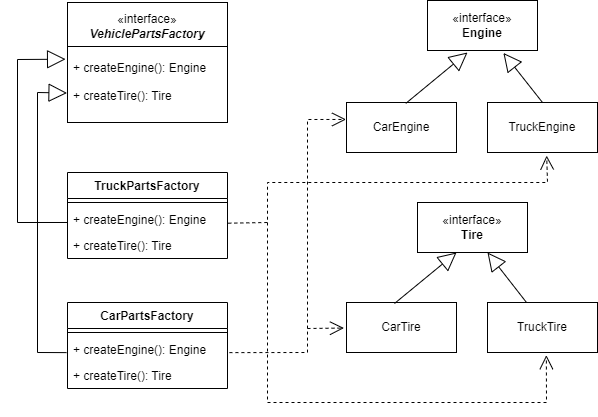

The diagram above was exported from draw.io. Its source (the exported page's mxGraphModel, read from the mxfile embedded in the PNG):
<mxGraphModel dx="1195" dy="580" grid="1" gridSize="10" guides="1" tooltips="1" connect="1" arrows="1" fold="1" page="1" pageScale="1" pageWidth="827" pageHeight="1169" math="0" shadow="0">
  <root>
    <mxCell id="0" />
    <mxCell id="1" parent="0" />
    <mxCell id="i4ur5QHUUE7vHaarwTy9-1" value="«interface»&lt;br&gt;&lt;i style=&quot;font-weight: 700;&quot;&gt;VehiclePartsFactory&lt;/i&gt;&lt;div&gt;&lt;i style=&quot;font-weight: 700;&quot;&gt;&lt;br&gt;&lt;/i&gt;&lt;/div&gt;&lt;div&gt;&lt;i style=&quot;font-weight: 700;&quot;&gt;&lt;br&gt;&lt;/i&gt;&lt;/div&gt;&lt;div&gt;&lt;br&gt;&lt;/div&gt;&lt;div&gt;&lt;br&gt;&lt;/div&gt;&lt;div&gt;&lt;br&gt;&lt;/div&gt;" style="html=1;whiteSpace=wrap;" vertex="1" parent="1">
      <mxGeometry x="80" y="40" width="160" height="120" as="geometry" />
    </mxCell>
    <mxCell id="i4ur5QHUUE7vHaarwTy9-2" value="" style="line;strokeWidth=1;fillColor=none;align=left;verticalAlign=middle;spacingTop=-1;spacingLeft=3;spacingRight=3;rotatable=0;labelPosition=right;points=[];portConstraint=eastwest;strokeColor=inherit;" vertex="1" parent="1">
      <mxGeometry x="80" y="80" width="160" height="8" as="geometry" />
    </mxCell>
    <mxCell id="jZuJzN2Yq3chrMi6EPXf-11" value="CarPartsFactory" style="swimlane;fontStyle=1;align=center;verticalAlign=top;childLayout=stackLayout;horizontal=1;startSize=26;horizontalStack=0;resizeParent=1;resizeParentMax=0;resizeLast=0;collapsible=1;marginBottom=0;whiteSpace=wrap;html=1;" vertex="1" parent="1">
      <mxGeometry x="80" y="340" width="160" height="86" as="geometry" />
    </mxCell>
    <mxCell id="jZuJzN2Yq3chrMi6EPXf-13" value="" style="line;strokeWidth=1;fillColor=none;align=left;verticalAlign=middle;spacingTop=-1;spacingLeft=3;spacingRight=3;rotatable=0;labelPosition=right;points=[];portConstraint=eastwest;strokeColor=inherit;" vertex="1" parent="jZuJzN2Yq3chrMi6EPXf-11">
      <mxGeometry y="26" width="160" height="8" as="geometry" />
    </mxCell>
    <mxCell id="i4ur5QHUUE7vHaarwTy9-3" value="+ createEngine(): Engine" style="text;strokeColor=none;fillColor=none;align=left;verticalAlign=top;spacingLeft=4;spacingRight=4;overflow=hidden;rotatable=0;points=[[0,0.5],[1,0.5]];portConstraint=eastwest;whiteSpace=wrap;html=1;" vertex="1" parent="jZuJzN2Yq3chrMi6EPXf-11">
      <mxGeometry y="34" width="160" height="26" as="geometry" />
    </mxCell>
    <mxCell id="i4ur5QHUUE7vHaarwTy9-4" value="+ createTire(): Tire" style="text;strokeColor=none;fillColor=none;align=left;verticalAlign=top;spacingLeft=4;spacingRight=4;overflow=hidden;rotatable=0;points=[[0,0.5],[1,0.5]];portConstraint=eastwest;whiteSpace=wrap;html=1;" vertex="1" parent="jZuJzN2Yq3chrMi6EPXf-11">
      <mxGeometry y="60" width="160" height="26" as="geometry" />
    </mxCell>
    <mxCell id="jZuJzN2Yq3chrMi6EPXf-15" value="TruckPartsFactory" style="swimlane;fontStyle=1;align=center;verticalAlign=top;childLayout=stackLayout;horizontal=1;startSize=26;horizontalStack=0;resizeParent=1;resizeParentMax=0;resizeLast=0;collapsible=1;marginBottom=0;whiteSpace=wrap;html=1;" vertex="1" parent="1">
      <mxGeometry x="80" y="210" width="160" height="86" as="geometry" />
    </mxCell>
    <mxCell id="jZuJzN2Yq3chrMi6EPXf-16" value="" style="line;strokeWidth=1;fillColor=none;align=left;verticalAlign=middle;spacingTop=-1;spacingLeft=3;spacingRight=3;rotatable=0;labelPosition=right;points=[];portConstraint=eastwest;strokeColor=inherit;" vertex="1" parent="jZuJzN2Yq3chrMi6EPXf-15">
      <mxGeometry y="26" width="160" height="8" as="geometry" />
    </mxCell>
    <mxCell id="i4ur5QHUUE7vHaarwTy9-5" value="+ createEngine(): Engine" style="text;strokeColor=none;fillColor=none;align=left;verticalAlign=top;spacingLeft=4;spacingRight=4;overflow=hidden;rotatable=0;points=[[0,0.5],[1,0.5]];portConstraint=eastwest;whiteSpace=wrap;html=1;" vertex="1" parent="jZuJzN2Yq3chrMi6EPXf-15">
      <mxGeometry y="34" width="160" height="26" as="geometry" />
    </mxCell>
    <mxCell id="i4ur5QHUUE7vHaarwTy9-6" value="+ createTire(): Tire" style="text;strokeColor=none;fillColor=none;align=left;verticalAlign=top;spacingLeft=4;spacingRight=4;overflow=hidden;rotatable=0;points=[[0,0.5],[1,0.5]];portConstraint=eastwest;whiteSpace=wrap;html=1;" vertex="1" parent="jZuJzN2Yq3chrMi6EPXf-15">
      <mxGeometry y="60" width="160" height="26" as="geometry" />
    </mxCell>
    <mxCell id="jZuJzN2Yq3chrMi6EPXf-9" value="+ createEngine(): Engine" style="text;strokeColor=none;fillColor=none;align=left;verticalAlign=top;spacingLeft=4;spacingRight=4;overflow=hidden;rotatable=0;points=[[0,0.5],[1,0.5]];portConstraint=eastwest;whiteSpace=wrap;html=1;" vertex="1" parent="1">
      <mxGeometry x="80" y="92" width="160" height="26" as="geometry" />
    </mxCell>
    <mxCell id="jZuJzN2Yq3chrMi6EPXf-10" value="+ createTire(): Tire" style="text;strokeColor=none;fillColor=none;align=left;verticalAlign=top;spacingLeft=4;spacingRight=4;overflow=hidden;rotatable=0;points=[[0,0.5],[1,0.5]];portConstraint=eastwest;whiteSpace=wrap;html=1;" vertex="1" parent="1">
      <mxGeometry x="80" y="120" width="160" height="26" as="geometry" />
    </mxCell>
    <mxCell id="i4ur5QHUUE7vHaarwTy9-7" value="«interface»&lt;br&gt;&lt;b&gt;Engine&lt;/b&gt;" style="html=1;whiteSpace=wrap;" vertex="1" parent="1">
      <mxGeometry x="440" y="38" width="110" height="50" as="geometry" />
    </mxCell>
    <mxCell id="i4ur5QHUUE7vHaarwTy9-8" value="«interface»&lt;br&gt;&lt;b&gt;Tire&lt;/b&gt;" style="html=1;whiteSpace=wrap;" vertex="1" parent="1">
      <mxGeometry x="430" y="240" width="110" height="50" as="geometry" />
    </mxCell>
    <mxCell id="i4ur5QHUUE7vHaarwTy9-9" value="CarEngine" style="html=1;whiteSpace=wrap;" vertex="1" parent="1">
      <mxGeometry x="359" y="140" width="110" height="50" as="geometry" />
    </mxCell>
    <mxCell id="i4ur5QHUUE7vHaarwTy9-10" value="TruckEngine" style="html=1;whiteSpace=wrap;" vertex="1" parent="1">
      <mxGeometry x="500" y="140" width="110" height="50" as="geometry" />
    </mxCell>
    <mxCell id="i4ur5QHUUE7vHaarwTy9-11" value="" style="endArrow=block;endSize=16;endFill=0;html=1;rounded=0;exitX=0.539;exitY=0.018;exitDx=0;exitDy=0;exitPerimeter=0;" edge="1" parent="1" source="i4ur5QHUUE7vHaarwTy9-9">
      <mxGeometry width="160" relative="1" as="geometry">
        <mxPoint x="310" y="190" as="sourcePoint" />
        <mxPoint x="480" y="90" as="targetPoint" />
      </mxGeometry>
    </mxCell>
    <mxCell id="i4ur5QHUUE7vHaarwTy9-12" value="" style="endArrow=block;endSize=16;endFill=0;html=1;rounded=0;exitX=0.5;exitY=0;exitDx=0;exitDy=0;entryX=0.69;entryY=1.049;entryDx=0;entryDy=0;entryPerimeter=0;" edge="1" parent="1" source="i4ur5QHUUE7vHaarwTy9-10" target="i4ur5QHUUE7vHaarwTy9-7">
      <mxGeometry width="160" relative="1" as="geometry">
        <mxPoint x="431" y="151" as="sourcePoint" />
        <mxPoint x="490" y="100" as="targetPoint" />
      </mxGeometry>
    </mxCell>
    <mxCell id="i4ur5QHUUE7vHaarwTy9-13" value="CarTire" style="html=1;whiteSpace=wrap;" vertex="1" parent="1">
      <mxGeometry x="359" y="340" width="110" height="50" as="geometry" />
    </mxCell>
    <mxCell id="i4ur5QHUUE7vHaarwTy9-14" value="TruckTire" style="html=1;whiteSpace=wrap;" vertex="1" parent="1">
      <mxGeometry x="500" y="340" width="110" height="50" as="geometry" />
    </mxCell>
    <mxCell id="i4ur5QHUUE7vHaarwTy9-15" value="" style="endArrow=block;endSize=16;endFill=0;html=1;rounded=0;exitX=0.539;exitY=0.018;exitDx=0;exitDy=0;exitPerimeter=0;" edge="1" parent="1">
      <mxGeometry width="160" relative="1" as="geometry">
        <mxPoint x="407" y="341" as="sourcePoint" />
        <mxPoint x="469" y="290" as="targetPoint" />
      </mxGeometry>
    </mxCell>
    <mxCell id="i4ur5QHUUE7vHaarwTy9-16" value="" style="endArrow=block;endSize=16;endFill=0;html=1;rounded=0;exitX=0.5;exitY=0;exitDx=0;exitDy=0;entryX=0.69;entryY=1.049;entryDx=0;entryDy=0;entryPerimeter=0;" edge="1" parent="1">
      <mxGeometry width="160" relative="1" as="geometry">
        <mxPoint x="539" y="340" as="sourcePoint" />
        <mxPoint x="500" y="290" as="targetPoint" />
      </mxGeometry>
    </mxCell>
    <mxCell id="i4ur5QHUUE7vHaarwTy9-17" value="" style="endArrow=block;endSize=16;endFill=0;html=1;rounded=0;exitX=0;exitY=0.615;exitDx=0;exitDy=0;entryX=-0.012;entryY=0.181;entryDx=0;entryDy=0;entryPerimeter=0;exitPerimeter=0;" edge="1" parent="1" source="i4ur5QHUUE7vHaarwTy9-5" target="jZuJzN2Yq3chrMi6EPXf-9">
      <mxGeometry width="160" relative="1" as="geometry">
        <mxPoint x="18" y="191" as="sourcePoint" />
        <mxPoint x="80" y="140" as="targetPoint" />
        <Array as="points">
          <mxPoint x="30" y="260" />
          <mxPoint x="30" y="97" />
        </Array>
      </mxGeometry>
    </mxCell>
    <mxCell id="i4ur5QHUUE7vHaarwTy9-18" value="" style="endArrow=block;endSize=16;endFill=0;html=1;rounded=0;exitX=-0.006;exitY=0.62;exitDx=0;exitDy=0;exitPerimeter=0;entryX=-0.003;entryY=0.404;entryDx=0;entryDy=0;entryPerimeter=0;" edge="1" parent="1" source="i4ur5QHUUE7vHaarwTy9-3" target="jZuJzN2Yq3chrMi6EPXf-10">
      <mxGeometry width="160" relative="1" as="geometry">
        <mxPoint x="89" y="407" as="sourcePoint" />
        <mxPoint x="88" y="107" as="targetPoint" />
        <Array as="points">
          <mxPoint x="50" y="390" />
          <mxPoint x="50" y="130" />
        </Array>
      </mxGeometry>
    </mxCell>
    <mxCell id="i4ur5QHUUE7vHaarwTy9-20" value="" style="endArrow=open;endSize=12;dashed=1;html=1;rounded=0;entryX=-0.004;entryY=0.339;entryDx=0;entryDy=0;entryPerimeter=0;exitX=1.012;exitY=0.62;exitDx=0;exitDy=0;exitPerimeter=0;" edge="1" parent="1" source="i4ur5QHUUE7vHaarwTy9-3" target="i4ur5QHUUE7vHaarwTy9-9">
      <mxGeometry width="160" relative="1" as="geometry">
        <mxPoint x="280" y="160" as="sourcePoint" />
        <mxPoint x="440" y="160" as="targetPoint" />
        <Array as="points">
          <mxPoint x="320" y="390" />
          <mxPoint x="320" y="157" />
        </Array>
      </mxGeometry>
    </mxCell>
    <mxCell id="i4ur5QHUUE7vHaarwTy9-24" value="" style="endArrow=open;endSize=12;dashed=1;html=1;rounded=0;entryX=-0.023;entryY=0.511;entryDx=0;entryDy=0;entryPerimeter=0;" edge="1" parent="1" target="i4ur5QHUUE7vHaarwTy9-13">
      <mxGeometry width="160" relative="1" as="geometry">
        <mxPoint x="320" y="366" as="sourcePoint" />
        <mxPoint x="450" y="430" as="targetPoint" />
      </mxGeometry>
    </mxCell>
    <mxCell id="i4ur5QHUUE7vHaarwTy9-25" value="" style="endArrow=open;endSize=12;dashed=1;html=1;rounded=0;entryX=0.538;entryY=1.062;entryDx=0;entryDy=0;entryPerimeter=0;exitX=1.005;exitY=0.642;exitDx=0;exitDy=0;exitPerimeter=0;" edge="1" parent="1" source="i4ur5QHUUE7vHaarwTy9-5" target="i4ur5QHUUE7vHaarwTy9-10">
      <mxGeometry width="160" relative="1" as="geometry">
        <mxPoint x="252" y="400" as="sourcePoint" />
        <mxPoint x="369" y="167" as="targetPoint" />
        <Array as="points">
          <mxPoint x="280" y="260" />
          <mxPoint x="280" y="220" />
          <mxPoint x="560" y="220" />
        </Array>
      </mxGeometry>
    </mxCell>
    <mxCell id="i4ur5QHUUE7vHaarwTy9-26" value="" style="endArrow=open;endSize=12;dashed=1;html=1;rounded=0;entryX=0.535;entryY=1.054;entryDx=0;entryDy=0;entryPerimeter=0;" edge="1" parent="1" target="i4ur5QHUUE7vHaarwTy9-14">
      <mxGeometry width="160" relative="1" as="geometry">
        <mxPoint x="280" y="260" as="sourcePoint" />
        <mxPoint x="420" y="300" as="targetPoint" />
        <Array as="points">
          <mxPoint x="280" y="440" />
          <mxPoint x="559" y="440" />
        </Array>
      </mxGeometry>
    </mxCell>
  </root>
</mxGraphModel>